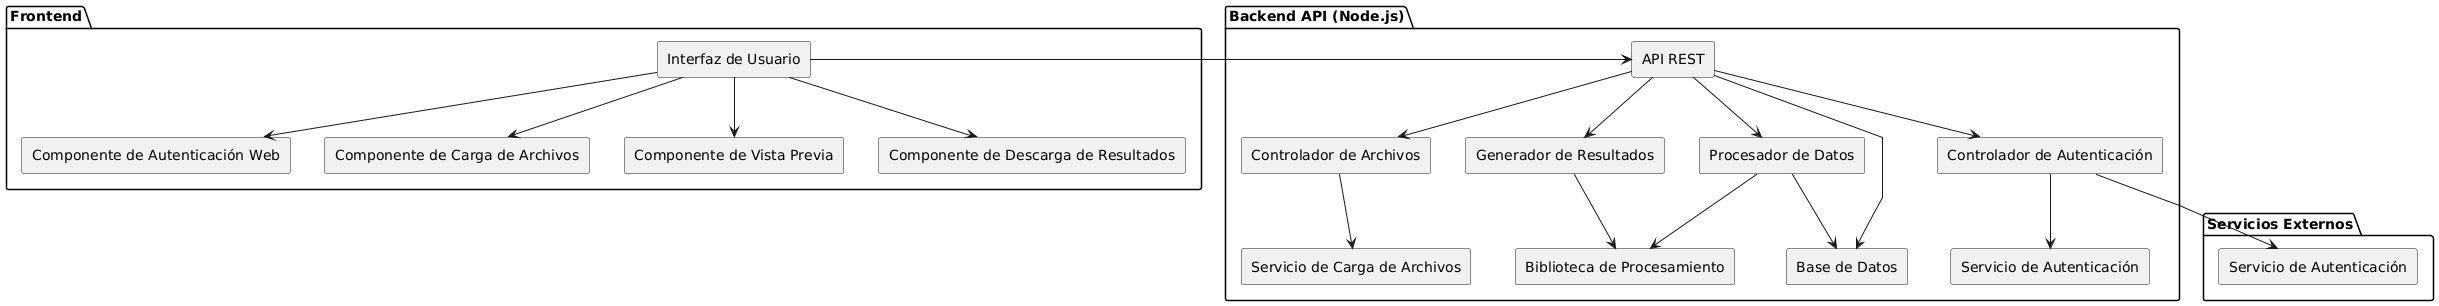

The diagram above was rendered by PlantUML. Its source (embedded in the PNG):
@startuml
skinparam componentStyle rectangle
skinparam linetype polyline

package "Frontend" {
  [Interfaz de Usuario] as UI
  [Componente de Autenticación Web] as CAW
  [Componente de Carga de Archivos] as CCA
  [Componente de Vista Previa] as CVP
  [Componente de Descarga de Resultados] as CDR
  
  UI --> CAW
  UI --> CCA
  UI --> CVP
  UI --> CDR
}

package "Backend API (Node.js)" {
  [API REST] as API
  [Controlador de Autenticación] as CA
  [Controlador de Archivos] as CF
  [Procesador de Datos] as PD
  [Generador de Resultados] as GR
  
  API --> CA
  API --> CF
  API --> PD
  API --> GR
  
  [Servicio de Autenticación] as SA
  [Servicio de Carga de Archivos] as SCA
  [Biblioteca de Procesamiento] as BP
  [Base de Datos] as BD
  
  CA --> SA
  CF --> SCA
  PD --> BP
  GR --> BP
  PD --> BD
}

package "Servicios Externos" {
  [Servicio de Autenticación] as ESA
}

UI -right-> API
API --> BD
CA --> ESA

hide circle
hide stereotype
@enduml